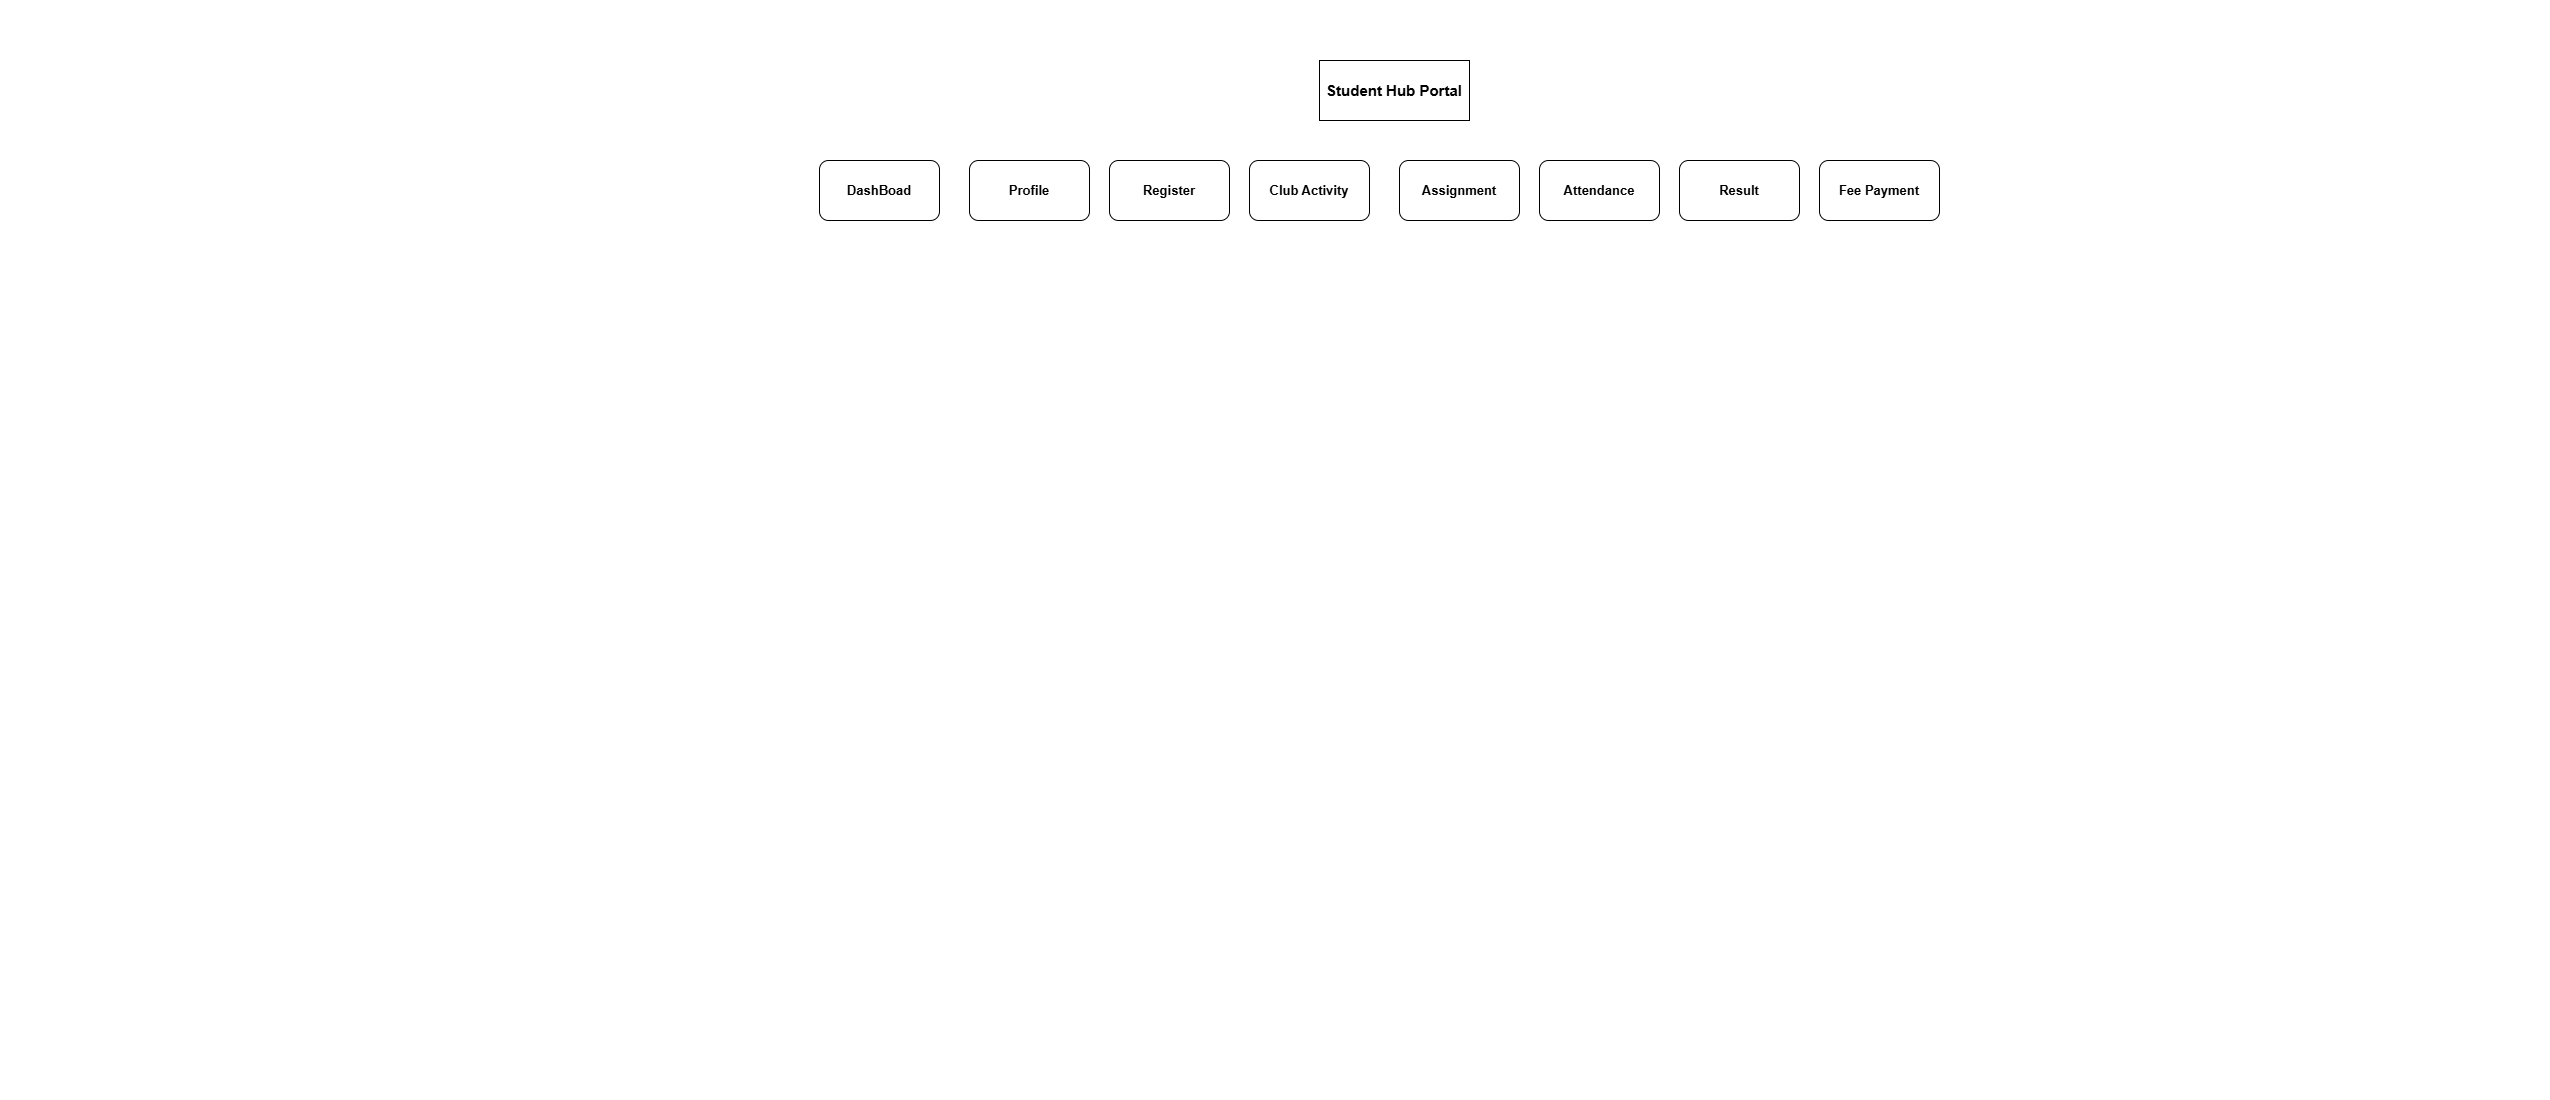

The diagram above was exported from draw.io. Its source (the exported page's mxGraphModel, read from the mxfile embedded in the PNG):
<mxGraphModel dx="2321" dy="1969" grid="1" gridSize="10" guides="1" tooltips="1" connect="1" arrows="1" fold="1" page="1" pageScale="1" pageWidth="850" pageHeight="1100" math="0" shadow="0">
  <root>
    <mxCell id="0" />
    <mxCell id="1" parent="0" />
    <mxCell id="MliGqPvUr46eIM5qxUC9-1" parent="1" style="rounded=0;whiteSpace=wrap;html=1;fontSize=15;fontStyle=1" value="Student Hub Portal" vertex="1">
      <mxGeometry height="60" width="150" x="470" y="-1040" as="geometry" />
    </mxCell>
    <mxCell id="MliGqPvUr46eIM5qxUC9-3" parent="1" style="rounded=1;whiteSpace=wrap;html=1;fontSize=13;fontStyle=1" value="DashBoad" vertex="1">
      <mxGeometry height="60" width="120" x="-30" y="-940" as="geometry" />
    </mxCell>
    <mxCell id="MliGqPvUr46eIM5qxUC9-4" parent="1" style="rounded=1;whiteSpace=wrap;html=1;fontStyle=1;fontSize=13;" value="Register" vertex="1">
      <mxGeometry height="60" width="120" x="260" y="-940" as="geometry" />
    </mxCell>
    <mxCell id="MliGqPvUr46eIM5qxUC9-7" parent="1" style="rounded=1;whiteSpace=wrap;html=1;fontStyle=1;fontSize=13;" value="Assignment" vertex="1">
      <mxGeometry height="60" width="120" x="550" y="-940" as="geometry" />
    </mxCell>
    <mxCell id="MliGqPvUr46eIM5qxUC9-8" parent="1" style="rounded=1;whiteSpace=wrap;html=1;fontStyle=1;fontSize=13;" value="Attendance" vertex="1">
      <mxGeometry height="60" width="120" x="690" y="-940" as="geometry" />
    </mxCell>
    <mxCell id="MliGqPvUr46eIM5qxUC9-9" parent="1" style="rounded=1;whiteSpace=wrap;html=1;fontStyle=1;fontSize=13;" value="Result" vertex="1">
      <mxGeometry height="60" width="120" x="830" y="-940" as="geometry" />
    </mxCell>
    <mxCell id="MliGqPvUr46eIM5qxUC9-11" parent="1" style="rounded=1;whiteSpace=wrap;html=1;fontStyle=1;fontSize=13;" value="Fee Payment" vertex="1">
      <mxGeometry height="60" width="120" x="970" y="-940" as="geometry" />
    </mxCell>
    <mxCell id="MliGqPvUr46eIM5qxUC9-12" parent="1" style="rounded=1;whiteSpace=wrap;html=1;fontStyle=1;fontSize=13;" value="Club Activity" vertex="1">
      <mxGeometry height="60" width="120" x="400" y="-940" as="geometry" />
    </mxCell>
    <mxCell id="MliGqPvUr46eIM5qxUC9-13" parent="1" style="rounded=1;whiteSpace=wrap;html=1;fontStyle=1;fontSize=13;" value="Profile" vertex="1">
      <mxGeometry height="60" width="120" x="120" y="-940" as="geometry" />
    </mxCell>
  </root>
</mxGraphModel>